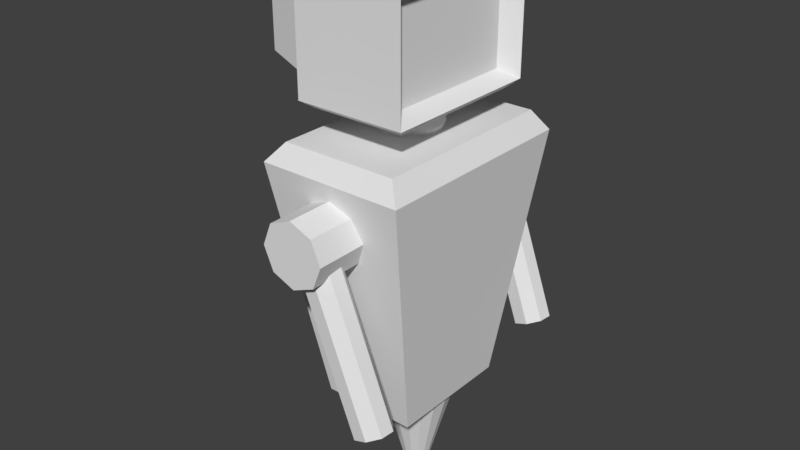 # Source: robo.blend  (saved by Blender 2.78.0; exported with 4.5.12 LTS)
import bpy
from mathutils import Matrix  # noqa: F401  (used for matrix-valued properties, if any)

bpy.ops.wm.read_factory_settings(use_empty=True)
scene = bpy.context.scene
scene.name = 'Scene'

# ---- collections
col_collection_1 = bpy.data.collections.new('Collection 1'); scene.collection.children.link(col_collection_1)

# ---- world
world_world = bpy.data.worlds.new('World'); scene.world = world_world
world_world.color = (0.05088, 0.05088, 0.05088)
world_world.use_sun_shadow = False
world_world.sun_shadow_jitter_overblur = 0.0
world_world.cycles.sampling_method = 'MANUAL'

# ---- meshes
me_cylinder_002 = bpy.data.meshes.new('Cylinder.002')
me_cylinder_002.from_pydata([(0.0, 1.0, -1.0), (0.0, 1.0, 1.0), (0.7071, 0.7071, -1.0), (0.7071, 0.7071, 1.0), (1.0, -4.371e-08, -1.0), (1.0, -4.371e-08, 1.0), (0.7071, -0.7071, -1.0), (0.7071, -0.7071, 1.0), (-8.742e-08, -1.0, -1.0), (-8.742e-08, -1.0, 1.0), (-0.7071, -0.7071, -1.0), (-0.7071, -0.7071, 1.0), (-1.0, 1.192e-08, -1.0), (-1.0, 1.192e-08, 1.0), (-0.7071, 0.7071, -1.0), (-0.7071, 0.7071, 1.0)], [], [(0, 1, 3, 2), (2, 3, 5, 4), (4, 5, 7, 6), (6, 7, 9, 8), (8, 9, 11, 10), (10, 11, 13, 12), (3, 1, 15, 13, 11, 9, 7, 5), (12, 13, 15, 14), (14, 15, 1, 0), (0, 2, 4, 6, 8, 10, 12, 14)])
me_cylinder_002.use_remesh_preserve_volume = False
me_cylinder_002.use_remesh_preserve_attributes = False
me_cylinder_002.use_mirror_vertex_groups = False
me_cylinder_002.update()
me_cylinder = bpy.data.meshes.new('Cylinder')
me_cylinder.from_pydata([(3.017e-08, 0.241, -1.0), (4.15e-12, 0.7921, 1.0), (0.09221, 0.2226, -1.0), (0.3031, 0.7318, 1.0), (0.1704, 0.1704, -1.0), (0.5601, 0.5601, 1.0), (0.2226, 0.09221, -1.0), (0.7318, 0.3031, 1.0), (0.241, -7.731e-09, -1.0), (0.7921, -3.075e-08, 1.0), (0.2226, -0.09221, -1.0), (0.7318, -0.3031, 1.0), (0.1704, -0.1704, -1.0), (0.5601, -0.5601, 1.0), (0.09221, -0.2226, -1.0), (0.3031, -0.7318, 1.0), (6.655e-08, -0.241, -1.0), (1.196e-07, -0.7921, 1.0), (-0.09221, -0.2226, -1.0), (-0.3031, -0.7318, 1.0), (-0.1704, -0.1704, -1.0), (-0.5601, -0.5601, 1.0), (-0.2226, -0.09221, -1.0), (-0.7318, -0.3031, 1.0), (-0.241, 5.675e-09, -1.0), (-0.7921, 1.332e-08, 1.0), (-0.2226, 0.09221, -1.0), (-0.7318, 0.3031, 1.0), (-0.1704, 0.1704, -1.0), (-0.5601, 0.5601, 1.0), (-0.09221, 0.2226, -1.0), (-0.3031, 0.7318, 1.0)], [], [(0, 1, 3, 2), (2, 3, 5, 4), (4, 5, 7, 6), (6, 7, 9, 8), (8, 9, 11, 10), (10, 11, 13, 12), (12, 13, 15, 14), (14, 15, 17, 16), (16, 17, 19, 18), (18, 19, 21, 20), (20, 21, 23, 22), (22, 23, 25, 24), (24, 25, 27, 26), (26, 27, 29, 28), (3, 1, 31, 29, 27, 25, 23, 21, 19, 17, 15, 13, 11, 9, 7, 5), (28, 29, 31, 30), (30, 31, 1, 0), (0, 2, 4, 6, 8, 10, 12, 14, 16, 18, 20, 22, 24, 26, 28, 30)])
me_cylinder.use_remesh_preserve_volume = False
me_cylinder.use_remesh_preserve_attributes = False
me_cylinder.use_mirror_vertex_groups = False
me_cylinder.update()
me_cylinder_001 = bpy.data.meshes.new('Cylinder.001')
me_cylinder_001.from_pydata([(0.0, 1.0, -1.0), (0.0, 1.0, 1.0), (0.1951, 0.9808, -1.0), (0.1951, 0.9808, 1.0), (0.3827, 0.9239, -1.0), (0.3827, 0.9239, 1.0), (0.5556, 0.8315, -1.0), (0.5556, 0.8315, 1.0), (0.7071, 0.7071, -1.0), (0.7071, 0.7071, 1.0), (0.8315, 0.5556, -1.0), (0.8315, 0.5556, 1.0), (0.9239, 0.3827, -1.0), (0.9239, 0.3827, 1.0), (0.9808, 0.1951, -1.0), (0.9808, 0.1951, 1.0), (1.0, 7.55e-08, -1.0), (1.0, 7.55e-08, 1.0), (0.9808, -0.1951, -1.0), (0.9808, -0.1951, 1.0), (0.9239, -0.3827, -1.0), (0.9239, -0.3827, 1.0), (0.8315, -0.5556, -1.0), (0.8315, -0.5556, 1.0), (0.7071, -0.7071, -1.0), (0.7071, -0.7071, 1.0), (0.5556, -0.8315, -1.0), (0.5556, -0.8315, 1.0), (0.3827, -0.9239, -1.0), (0.3827, -0.9239, 1.0), (0.1951, -0.9808, -1.0), (0.1951, -0.9808, 1.0), (-3.258e-07, -1.0, -1.0), (-3.258e-07, -1.0, 1.0), (-0.1951, -0.9808, -1.0), (-0.1951, -0.9808, 1.0), (-0.3827, -0.9239, -1.0), (-0.3827, -0.9239, 1.0), (-0.5556, -0.8315, -1.0), (-0.5556, -0.8315, 1.0), (-0.7071, -0.7071, -1.0), (-0.7071, -0.7071, 1.0), (-0.8315, -0.5556, -1.0), (-0.8315, -0.5556, 1.0), (-0.9239, -0.3827, -1.0), (-0.9239, -0.3827, 1.0), (-0.9808, -0.1951, -1.0), (-0.9808, -0.1951, 1.0), (-1.0, 9.656e-07, -1.0), (-1.0, 9.656e-07, 1.0), (-0.9808, 0.1951, -1.0), (-0.9808, 0.1951, 1.0), (-0.9239, 0.3827, -1.0), (-0.9239, 0.3827, 1.0), (-0.8315, 0.5556, -1.0), (-0.8315, 0.5556, 1.0), (-0.7071, 0.7071, -1.0), (-0.7071, 0.7071, 1.0), (-0.5556, 0.8315, -1.0), (-0.5556, 0.8315, 1.0), (-0.3827, 0.9239, -1.0), (-0.3827, 0.9239, 1.0), (-0.1951, 0.9808, -1.0), (-0.1951, 0.9808, 1.0), (-9.34e-09, 1.078, 0.8668), (0.2104, 1.058, 0.8668), (0.4127, 0.9964, 0.8668), (0.5992, 0.8967, 0.8668), (0.7626, 0.7626, 0.8668), (0.8967, 0.5992, 0.8668), (0.9964, 0.4127, 0.8668), (1.058, 0.2104, 0.8668), (1.078, 5.867e-08, 0.8668), (1.058, -0.2104, 0.8668), (0.9964, -0.4127, 0.8668), (0.8967, -0.5992, 0.8668), (0.7626, -0.7626, 0.8668), (0.5992, -0.8967, 0.8668), (0.4127, -0.9964, 0.8668), (0.2104, -1.058, 0.8668), (-3.607e-07, -1.078, 0.8668), (-0.2104, -1.058, 0.8668), (-0.4127, -0.9964, 0.8668), (-0.5992, -0.8967, 0.8668), (-0.7626, -0.7626, 0.8668), (-0.8967, -0.5992, 0.8668), (-0.9964, -0.4127, 0.8668), (-1.058, -0.2104, 0.8668), (-1.078, 1.019e-06, 0.8668), (-1.058, 0.2104, 0.8668), (-0.9964, 0.4127, 0.8668), (-0.8967, 0.5992, 0.8668), (-0.7626, 0.7626, 0.8668), (-0.5992, 0.8967, 0.8668), (-0.4127, 0.9964, 0.8668), (-0.2104, 1.058, 0.8668), (0.1951, 0.9808, 0.6228), (0.3827, 0.9239, 0.6228), (0.5556, 0.8315, 0.6228), (0.7071, 0.7071, 0.6228), (0.8315, 0.5556, 0.6228), (0.9239, 0.3827, 0.6228), (0.9808, 0.1951, 0.6228), (1.0, 7.55e-08, 0.6228), (0.9808, -0.1951, 0.6228), (0.9239, -0.3827, 0.6228), (0.8315, -0.5556, 0.6228), (0.7071, -0.7071, 0.6228), (0.5556, -0.8315, 0.6228), (0.3827, -0.9239, 0.6228), (0.1951, -0.9808, 0.6228), (-3.258e-07, -1.0, 0.6228), (-0.1951, -0.9808, 0.6228), (-0.3827, -0.9239, 0.6228), (-0.5556, -0.8315, 0.6228), (-0.7071, -0.7071, 0.6228), (-0.8315, -0.5556, 0.6228), (-0.9239, -0.3827, 0.6228), (-0.9808, -0.1951, 0.6228), (-1.0, 9.656e-07, 0.6228), (-0.9808, 0.1951, 0.6228), (-0.9239, 0.3827, 0.6228), (-0.8315, 0.5556, 0.6228), (-0.7071, 0.7071, 0.6228), (-0.5556, 0.8315, 0.6228), (-0.3827, 0.9239, 0.6228), (-0.1951, 0.9808, 0.6228), (0.0, 1.0, 0.6228), (0.2104, 1.058, 0.4011), (0.4127, 0.9964, 0.4011), (0.5992, 0.8967, 0.4011), (0.7626, 0.7626, 0.4011), (0.8967, 0.5992, 0.4011), (0.9964, 0.4127, 0.4011), (1.058, 0.2104, 0.4011), (1.078, 5.867e-08, 0.4011), (1.058, -0.2104, 0.4011), (0.9964, -0.4127, 0.4011), (0.8967, -0.5992, 0.4011), (0.7626, -0.7626, 0.4011), (0.5992, -0.8967, 0.4011), (0.4127, -0.9964, 0.4011), (0.2104, -1.058, 0.4011), (-3.607e-07, -1.078, 0.4011), (-0.2104, -1.058, 0.4011), (-0.4127, -0.9964, 0.4011), (-0.5992, -0.8967, 0.4011), (-0.7626, -0.7626, 0.4011), (-0.8967, -0.5992, 0.4011), (-0.9964, -0.4127, 0.4011), (-1.058, -0.2104, 0.4011), (-1.078, 1.019e-06, 0.4011), (-1.058, 0.2104, 0.4011), (-0.9964, 0.4127, 0.4011), (-0.8967, 0.5992, 0.4011), (-0.7626, 0.7626, 0.4011), (-0.5992, 0.8967, 0.4011), (-0.4127, 0.9964, 0.4011), (-0.2104, 1.058, 0.4011), (-9.34e-09, 1.078, 0.4011), (0.1951, 0.9808, 0.177), (0.3827, 0.9239, 0.177), (0.5556, 0.8315, 0.177), (0.7071, 0.7071, 0.177), (0.8315, 0.5556, 0.177), (0.9239, 0.3827, 0.177), (0.9808, 0.1951, 0.177), (1.0, 7.55e-08, 0.177), (0.9808, -0.1951, 0.177), (0.9239, -0.3827, 0.177), (0.8315, -0.5556, 0.177), (0.7071, -0.7071, 0.177), (0.5556, -0.8315, 0.177), (0.3827, -0.9239, 0.177), (0.1951, -0.9808, 0.177), (-3.258e-07, -1.0, 0.177), (-0.1951, -0.9808, 0.177), (-0.3827, -0.9239, 0.177), (-0.5556, -0.8315, 0.177), (-0.7071, -0.7071, 0.177), (-0.8315, -0.5556, 0.177), (-0.9239, -0.3827, 0.177), (-0.9808, -0.1951, 0.177), (-1.0, 9.656e-07, 0.177), (-0.9808, 0.1951, 0.177), (-0.9239, 0.3827, 0.177), (-0.8315, 0.5556, 0.177), (-0.7071, 0.7071, 0.177), (-0.5556, 0.8315, 0.177), (-0.3827, 0.9239, 0.177), (-0.1951, 0.9808, 0.177), (0.0, 1.0, 0.177), (0.2104, 1.058, -0.05336), (0.4127, 0.9964, -0.05336), (0.5992, 0.8967, -0.05336), (0.7626, 0.7626, -0.05336), (0.8967, 0.5992, -0.05336), (0.9964, 0.4127, -0.05336), (1.058, 0.2104, -0.05336), (1.078, 5.867e-08, -0.05336), (1.058, -0.2104, -0.05336), (0.9964, -0.4127, -0.05336), (0.8967, -0.5992, -0.05336), (0.7626, -0.7626, -0.05336), (0.5992, -0.8967, -0.05336), (0.4127, -0.9964, -0.05336), (0.2104, -1.058, -0.05336), (-3.607e-07, -1.078, -0.05336), (-0.2104, -1.058, -0.05336), (-0.4127, -0.9964, -0.05336), (-0.5992, -0.8967, -0.05336), (-0.7626, -0.7626, -0.05336), (-0.8967, -0.5992, -0.05336), (-0.9964, -0.4127, -0.05336), (-1.058, -0.2104, -0.05336), (-1.078, 1.019e-06, -0.05336), (-1.058, 0.2104, -0.05336), (-0.9964, 0.4127, -0.05336), (-0.8967, 0.5992, -0.05336), (-0.7626, 0.7626, -0.05336), (-0.5992, 0.8967, -0.05336), (-0.4127, 0.9964, -0.05336), (-0.2104, 1.058, -0.05336), (-9.34e-09, 1.078, -0.05336), (0.1951, 0.9808, -0.2123), (0.3827, 0.9239, -0.2123), (0.5556, 0.8315, -0.2123), (0.7071, 0.7071, -0.2123), (0.8315, 0.5556, -0.2123), (0.9239, 0.3827, -0.2123), (0.9808, 0.1951, -0.2123), (1.0, 7.55e-08, -0.2123), (0.9808, -0.1951, -0.2123), (0.9239, -0.3827, -0.2123), (0.8315, -0.5556, -0.2123), (0.7071, -0.7071, -0.2123), (0.5556, -0.8315, -0.2123), (0.3827, -0.9239, -0.2123), (0.1951, -0.9808, -0.2123), (-3.258e-07, -1.0, -0.2123), (-0.1951, -0.9808, -0.2123), (-0.3827, -0.9239, -0.2123), (-0.5556, -0.8315, -0.2123), (-0.7071, -0.7071, -0.2123), (-0.8315, -0.5556, -0.2123), (-0.9239, -0.3827, -0.2123), (-0.9808, -0.1951, -0.2123), (-1.0, 9.656e-07, -0.2123), (-0.9808, 0.1951, -0.2123), (-0.9239, 0.3827, -0.2123), (-0.8315, 0.5556, -0.2123), (-0.7071, 0.7071, -0.2123), (-0.5556, 0.8315, -0.2123), (-0.3827, 0.9239, -0.2123), (-0.1951, 0.9808, -0.2123), (0.0, 1.0, -0.2123), (0.2227, 1.119, -0.4143), (0.4368, 1.054, -0.4143), (0.6341, 0.949, -0.4143), (0.8071, 0.8071, -0.4143), (0.949, 0.6341, -0.4143), (1.054, 0.4368, -0.4143), (1.119, 0.2227, -0.4143), (1.141, 4.241e-08, -0.4143), (1.119, -0.2227, -0.4143), (1.054, -0.4368, -0.4143), (0.949, -0.6341, -0.4143), (0.8071, -0.8071, -0.4143), (0.6341, -0.949, -0.4143), (0.4368, -1.054, -0.4143), (0.2227, -1.119, -0.4143), (-3.888e-07, -1.141, -0.4143), (-0.2227, -1.119, -0.4143), (-0.4368, -1.054, -0.4143), (-0.6341, -0.949, -0.4143), (-0.8071, -0.8071, -0.4143), (-0.949, -0.6341, -0.4143), (-1.054, -0.4368, -0.4143), (-1.119, -0.2227, -0.4143), (-1.141, 1.058e-06, -0.4143), (-1.119, 0.2227, -0.4143), (-1.054, 0.4368, -0.4143), (-0.949, 0.6341, -0.4143), (-0.8071, 0.8071, -0.4143), (-0.6341, 0.949, -0.4143), (-0.4368, 1.054, -0.4143), (-0.2227, 1.119, -0.4143), (-1.69e-08, 1.141, -0.4143), (0.1951, 0.9808, -0.6172), (0.3827, 0.9239, -0.6172), (0.5556, 0.8315, -0.6172), (0.7071, 0.7071, -0.6172), (0.8315, 0.5556, -0.6172), (0.9239, 0.3827, -0.6172), (0.9808, 0.1951, -0.6172), (1.0, 7.55e-08, -0.6172), (0.9808, -0.1951, -0.6172), (0.9239, -0.3827, -0.6172), (0.8315, -0.5556, -0.6172), (0.7071, -0.7071, -0.6172), (0.5556, -0.8315, -0.6172), (0.3827, -0.9239, -0.6172), (0.1951, -0.9808, -0.6172), (-3.258e-07, -1.0, -0.6172), (-0.1951, -0.9808, -0.6172), (-0.3827, -0.9239, -0.6172), (-0.5556, -0.8315, -0.6172), (-0.7071, -0.7071, -0.6172), (-0.8315, -0.5556, -0.6172), (-0.9239, -0.3827, -0.6172), (-0.9808, -0.1951, -0.6172), (-1.0, 9.656e-07, -0.6172), (-0.9808, 0.1951, -0.6172), (-0.9239, 0.3827, -0.6172), (-0.8315, 0.5556, -0.6172), (-0.7071, 0.7071, -0.6172), (-0.5556, 0.8315, -0.6172), (-0.3827, 0.9239, -0.6172), (-0.1951, 0.9808, -0.6172), (0.0, 1.0, -0.6172), (0.2199, 1.105, -0.8086), (0.4313, 1.041, -0.8086), (0.6261, 0.9371, -0.8086), (0.7969, 0.7969, -0.8086), (0.9371, 0.6261, -0.8086), (1.041, 0.4313, -0.8086), (1.105, 0.2199, -0.8086), (1.127, 4.652e-08, -0.8086), (1.105, -0.2199, -0.8086), (1.041, -0.4313, -0.8086), (0.9371, -0.6261, -0.8086), (0.7969, -0.7969, -0.8086), (0.6261, -0.9371, -0.8086), (0.4313, -1.041, -0.8086), (0.2199, -1.105, -0.8086), (-3.823e-07, -1.127, -0.8086), (-0.2199, -1.105, -0.8086), (-0.4313, -1.041, -0.8086), (-0.6261, -0.9371, -0.8086), (-0.7969, -0.7969, -0.8086), (-0.9371, -0.6261, -0.8086), (-1.041, -0.4313, -0.8086), (-1.105, -0.2199, -0.8086), (-1.127, 1.05e-06, -0.8086), (-1.105, 0.2199, -0.8086), (-1.041, 0.4313, -0.8086), (-0.9371, 0.6261, -0.8086), (-0.7969, 0.7969, -0.8086), (-0.6261, 0.9371, -0.8086), (-0.4313, 1.041, -0.8086), (-0.2199, 1.105, -0.8086), (-1.508e-08, 1.127, -0.8086)], [], [(64, 1, 3, 65), (65, 3, 5, 66), (66, 5, 7, 67), (67, 7, 9, 68), (68, 9, 11, 69), (69, 11, 13, 70), (70, 13, 15, 71), (71, 15, 17, 72), (72, 17, 19, 73), (73, 19, 21, 74), (74, 21, 23, 75), (75, 23, 25, 76), (76, 25, 27, 77), (77, 27, 29, 78), (78, 29, 31, 79), (79, 31, 33, 80), (80, 33, 35, 81), (81, 35, 37, 82), (82, 37, 39, 83), (83, 39, 41, 84), (84, 41, 43, 85), (85, 43, 45, 86), (86, 45, 47, 87), (87, 47, 49, 88), (88, 49, 51, 89), (89, 51, 53, 90), (90, 53, 55, 91), (91, 55, 57, 92), (92, 57, 59, 93), (93, 59, 61, 94), (3, 1, 63, 61, 59, 57, 55, 53, 51, 49, 47, 45, 43, 41, 39, 37, 35, 33, 31, 29, 27, 25, 23, 21, 19, 17, 15, 13, 11, 9, 7, 5), (94, 61, 63, 95), (95, 63, 1, 64), (0, 2, 4, 6, 8, 10, 12, 14, 16, 18, 20, 22, 24, 26, 28, 30, 32, 34, 36, 38, 40, 42, 44, 46, 48, 50, 52, 54, 56, 58, 60, 62), (126, 95, 64, 127), (125, 94, 95, 126), (124, 93, 94, 125), (123, 92, 93, 124), (122, 91, 92, 123), (121, 90, 91, 122), (120, 89, 90, 121), (119, 88, 89, 120), (118, 87, 88, 119), (117, 86, 87, 118), (116, 85, 86, 117), (115, 84, 85, 116), (114, 83, 84, 115), (113, 82, 83, 114), (112, 81, 82, 113), (111, 80, 81, 112), (110, 79, 80, 111), (109, 78, 79, 110), (108, 77, 78, 109), (107, 76, 77, 108), (106, 75, 76, 107), (105, 74, 75, 106), (104, 73, 74, 105), (103, 72, 73, 104), (102, 71, 72, 103), (101, 70, 71, 102), (100, 69, 70, 101), (99, 68, 69, 100), (98, 67, 68, 99), (97, 66, 67, 98), (96, 65, 66, 97), (127, 64, 65, 96), (159, 127, 96, 128), (128, 96, 97, 129), (129, 97, 98, 130), (130, 98, 99, 131), (131, 99, 100, 132), (132, 100, 101, 133), (133, 101, 102, 134), (134, 102, 103, 135), (135, 103, 104, 136), (136, 104, 105, 137), (137, 105, 106, 138), (138, 106, 107, 139), (139, 107, 108, 140), (140, 108, 109, 141), (141, 109, 110, 142), (142, 110, 111, 143), (143, 111, 112, 144), (144, 112, 113, 145), (145, 113, 114, 146), (146, 114, 115, 147), (147, 115, 116, 148), (148, 116, 117, 149), (149, 117, 118, 150), (150, 118, 119, 151), (151, 119, 120, 152), (152, 120, 121, 153), (153, 121, 122, 154), (154, 122, 123, 155), (155, 123, 124, 156), (156, 124, 125, 157), (157, 125, 126, 158), (158, 126, 127, 159), (190, 158, 159, 191), (189, 157, 158, 190), (188, 156, 157, 189), (187, 155, 156, 188), (186, 154, 155, 187), (185, 153, 154, 186), (184, 152, 153, 185), (183, 151, 152, 184), (182, 150, 151, 183), (181, 149, 150, 182), (180, 148, 149, 181), (179, 147, 148, 180), (178, 146, 147, 179), (177, 145, 146, 178), (176, 144, 145, 177), (175, 143, 144, 176), (174, 142, 143, 175), (173, 141, 142, 174), (172, 140, 141, 173), (171, 139, 140, 172), (170, 138, 139, 171), (169, 137, 138, 170), (168, 136, 137, 169), (167, 135, 136, 168), (166, 134, 135, 167), (165, 133, 134, 166), (164, 132, 133, 165), (163, 131, 132, 164), (162, 130, 131, 163), (161, 129, 130, 162), (160, 128, 129, 161), (191, 159, 128, 160), (223, 191, 160, 192), (192, 160, 161, 193), (193, 161, 162, 194), (194, 162, 163, 195), (195, 163, 164, 196), (196, 164, 165, 197), (197, 165, 166, 198), (198, 166, 167, 199), (199, 167, 168, 200), (200, 168, 169, 201), (201, 169, 170, 202), (202, 170, 171, 203), (203, 171, 172, 204), (204, 172, 173, 205), (205, 173, 174, 206), (206, 174, 175, 207), (207, 175, 176, 208), (208, 176, 177, 209), (209, 177, 178, 210), (210, 178, 179, 211), (211, 179, 180, 212), (212, 180, 181, 213), (213, 181, 182, 214), (214, 182, 183, 215), (215, 183, 184, 216), (216, 184, 185, 217), (217, 185, 186, 218), (218, 186, 187, 219), (219, 187, 188, 220), (220, 188, 189, 221), (221, 189, 190, 222), (222, 190, 191, 223), (254, 222, 223, 255), (253, 221, 222, 254), (252, 220, 221, 253), (251, 219, 220, 252), (250, 218, 219, 251), (249, 217, 218, 250), (248, 216, 217, 249), (247, 215, 216, 248), (246, 214, 215, 247), (245, 213, 214, 246), (244, 212, 213, 245), (243, 211, 212, 244), (242, 210, 211, 243), (241, 209, 210, 242), (240, 208, 209, 241), (239, 207, 208, 240), (238, 206, 207, 239), (237, 205, 206, 238), (236, 204, 205, 237), (235, 203, 204, 236), (234, 202, 203, 235), (233, 201, 202, 234), (232, 200, 201, 233), (231, 199, 200, 232), (230, 198, 199, 231), (229, 197, 198, 230), (228, 196, 197, 229), (227, 195, 196, 228), (226, 194, 195, 227), (225, 193, 194, 226), (224, 192, 193, 225), (255, 223, 192, 224), (287, 255, 224, 256), (256, 224, 225, 257), (257, 225, 226, 258), (258, 226, 227, 259), (259, 227, 228, 260), (260, 228, 229, 261), (261, 229, 230, 262), (262, 230, 231, 263), (263, 231, 232, 264), (264, 232, 233, 265), (265, 233, 234, 266), (266, 234, 235, 267), (267, 235, 236, 268), (268, 236, 237, 269), (269, 237, 238, 270), (270, 238, 239, 271), (271, 239, 240, 272), (272, 240, 241, 273), (273, 241, 242, 274), (274, 242, 243, 275), (275, 243, 244, 276), (276, 244, 245, 277), (277, 245, 246, 278), (278, 246, 247, 279), (279, 247, 248, 280), (280, 248, 249, 281), (281, 249, 250, 282), (282, 250, 251, 283), (283, 251, 252, 284), (284, 252, 253, 285), (285, 253, 254, 286), (286, 254, 255, 287), (318, 286, 287, 319), (317, 285, 286, 318), (316, 284, 285, 317), (315, 283, 284, 316), (314, 282, 283, 315), (313, 281, 282, 314), (312, 280, 281, 313), (311, 279, 280, 312), (310, 278, 279, 311), (309, 277, 278, 310), (308, 276, 277, 309), (307, 275, 276, 308), (306, 274, 275, 307), (305, 273, 274, 306), (304, 272, 273, 305), (303, 271, 272, 304), (302, 270, 271, 303), (301, 269, 270, 302), (300, 268, 269, 301), (299, 267, 268, 300), (298, 266, 267, 299), (297, 265, 266, 298), (296, 264, 265, 297), (295, 263, 264, 296), (294, 262, 263, 295), (293, 261, 262, 294), (292, 260, 261, 293), (291, 259, 260, 292), (290, 258, 259, 291), (289, 257, 258, 290), (288, 256, 257, 289), (319, 287, 256, 288), (351, 319, 288, 320), (320, 288, 289, 321), (321, 289, 290, 322), (322, 290, 291, 323), (323, 291, 292, 324), (324, 292, 293, 325), (325, 293, 294, 326), (326, 294, 295, 327), (327, 295, 296, 328), (328, 296, 297, 329), (329, 297, 298, 330), (330, 298, 299, 331), (331, 299, 300, 332), (332, 300, 301, 333), (333, 301, 302, 334), (334, 302, 303, 335), (335, 303, 304, 336), (336, 304, 305, 337), (337, 305, 306, 338), (338, 306, 307, 339), (339, 307, 308, 340), (340, 308, 309, 341), (341, 309, 310, 342), (342, 310, 311, 343), (343, 311, 312, 344), (344, 312, 313, 345), (345, 313, 314, 346), (346, 314, 315, 347), (347, 315, 316, 348), (348, 316, 317, 349), (349, 317, 318, 350), (350, 318, 319, 351), (62, 350, 351, 0), (60, 349, 350, 62), (58, 348, 349, 60), (56, 347, 348, 58), (54, 346, 347, 56), (52, 345, 346, 54), (50, 344, 345, 52), (48, 343, 344, 50), (46, 342, 343, 48), (44, 341, 342, 46), (42, 340, 341, 44), (40, 339, 340, 42), (38, 338, 339, 40), (36, 337, 338, 38), (34, 336, 337, 36), (32, 335, 336, 34), (30, 334, 335, 32), (28, 333, 334, 30), (26, 332, 333, 28), (24, 331, 332, 26), (22, 330, 331, 24), (20, 329, 330, 22), (18, 328, 329, 20), (16, 327, 328, 18), (14, 326, 327, 16), (12, 325, 326, 14), (10, 324, 325, 12), (8, 323, 324, 10), (6, 322, 323, 8), (4, 321, 322, 6), (2, 320, 321, 4), (0, 351, 320, 2)])
me_cylinder_001.use_remesh_preserve_volume = False
me_cylinder_001.use_remesh_preserve_attributes = False
me_cylinder_001.use_mirror_vertex_groups = False
me_cylinder_001.update()
me_cube_005 = bpy.data.meshes.new('Cube.005')
me_cube_005.from_pydata([(-0.9327, -1.247, -1.041), (-1.117, -1.593, 0.6075), (-0.9327, 0.06056, -1.041), (-1.117, 0.407, 0.6075), (0.6986, -1.247, -1.041), (0.883, -1.593, 0.6075), (0.6986, 0.06056, -1.041), (0.883, 0.407, 0.6075), (-1.382, -1.719, 0.4922), (-1.382, 0.5168, 0.4922), (1.123, 0.5168, 0.4922), (1.123, -1.719, 0.4922)], [], [(8, 1, 3, 9), (9, 3, 7, 10), (10, 7, 5, 11), (11, 5, 1, 8), (2, 6, 4, 0), (7, 3, 1, 5), (4, 11, 8, 0), (6, 10, 11, 4), (2, 9, 10, 6), (0, 8, 9, 2)])
me_cube_005.use_remesh_preserve_volume = False
me_cube_005.use_remesh_preserve_attributes = False
me_cube_005.use_mirror_vertex_groups = False
me_cube_005.update()
me_cube_006 = bpy.data.meshes.new('Cube.006')
me_cube_006.from_pydata([(-2.444, -1.333, -0.6323), (-2.444, -1.333, 0.2275), (-2.444, 0.178, -0.6323), (-2.444, 0.178, 0.2275), (-0.98, -1.61, -0.7902), (-0.98, -1.61, 0.3855), (-0.98, 0.4556, -0.7902), (-0.98, 0.4556, 0.3855), (-1.117, -1.593, -1.041), (-1.117, -1.593, 0.6075), (-1.117, 0.407, -1.041), (-1.117, 0.407, 0.6075), (0.883, -1.593, -1.041), (0.883, -1.593, 0.6075), (0.883, 0.407, -1.041), (0.883, 0.407, 0.6075), (-1.31, -1.741, -0.9485), (-1.322, 0.5611, -0.9552), (1.045, 0.5632, -0.9485), (1.045, -1.741, -0.9485), (-1.31, -1.741, 0.5085), (-1.322, 0.5611, 0.5018), (1.045, 0.5632, 0.5085), (1.045, -1.741, 0.5085), (-1.279, -1.741, -0.9485), (-1.279, -1.741, -0.9485), (-1.29, 0.5611, -0.9552), (-1.29, 0.5611, -0.9552), (-1.279, -1.741, 0.5085), (-1.279, -1.741, 0.5085), (-1.29, 0.5611, 0.5018), (-1.29, 0.5611, 0.5018), (0.6931, 0.3844, 0.3954), (0.6931, 0.3844, -0.8354), (0.6931, -1.562, 0.3954), (0.6931, -1.562, -0.8354)], [], [(0, 1, 3, 2), (2, 3, 7, 6), (6, 7, 5, 4), (4, 5, 1, 0), (2, 6, 4, 0), (7, 3, 1, 5), (20, 28, 30, 21), (21, 30, 11, 15, 22), (22, 15, 13, 23), (23, 13, 9, 28, 20), (10, 14, 12, 8), (15, 11, 9, 13), (12, 19, 16, 24, 8), (14, 18, 19, 12), (10, 26, 17, 18, 14), (24, 16, 17, 26), (19, 23, 20, 29, 25, 16), (23, 19, 35, 34), (17, 27, 31, 21, 22, 18), (16, 25, 27, 17), (29, 20, 21, 31), (8, 24, 26, 10), (28, 9, 11, 30), (25, 29, 31, 27), (28, 25, 24, 27, 26, 30, 31, 29), (33, 32, 34, 35), (19, 18, 33, 35), (22, 23, 34, 32), (18, 22, 32, 33)])
me_cube_006.use_remesh_preserve_volume = False
me_cube_006.use_remesh_preserve_attributes = False
me_cube_006.use_mirror_vertex_groups = False
me_cube_006.update()
me_cylinder_003 = bpy.data.meshes.new('Cylinder.003')
me_cylinder_003.from_pydata([(0.0, 1.0, -1.0), (0.0, 1.0, 1.0), (0.7071, 0.7071, -1.0), (0.7071, 0.7071, 1.0), (1.0, -4.371e-08, -1.0), (1.0, -4.371e-08, 1.0), (0.7071, -0.7071, -1.0), (0.7071, -0.7071, 1.0), (-8.742e-08, -1.0, -1.0), (-8.742e-08, -1.0, 1.0), (-0.7071, -0.7071, -1.0), (-0.7071, -0.7071, 1.0), (-1.0, 1.192e-08, -1.0), (-1.0, 1.192e-08, 1.0), (-0.7071, 0.7071, -1.0), (-0.7071, 0.7071, 1.0)], [], [(0, 1, 3, 2), (2, 3, 5, 4), (4, 5, 7, 6), (6, 7, 9, 8), (8, 9, 11, 10), (10, 11, 13, 12), (3, 1, 15, 13, 11, 9, 7, 5), (12, 13, 15, 14), (14, 15, 1, 0), (0, 2, 4, 6, 8, 10, 12, 14)])
me_cylinder_003.use_remesh_preserve_volume = False
me_cylinder_003.use_remesh_preserve_attributes = False
me_cylinder_003.use_mirror_vertex_groups = False
me_cylinder_003.update()
me_cylinder_004 = bpy.data.meshes.new('Cylinder.004')
me_cylinder_004.from_pydata([(0.0, 1.0, -1.0), (0.0, 1.0, 1.0), (0.7071, 0.7071, -1.0), (0.7071, 0.7071, 1.0), (1.0, -4.371e-08, -1.0), (1.0, -4.371e-08, 1.0), (0.7071, -0.7071, -1.0), (0.7071, -0.7071, 1.0), (-8.742e-08, -1.0, -1.0), (-8.742e-08, -1.0, 1.0), (-0.7071, -0.7071, -1.0), (-0.7071, -0.7071, 1.0), (-1.0, 1.192e-08, -1.0), (-1.0, 1.192e-08, 1.0), (-0.7071, 0.7071, -1.0), (-0.7071, 0.7071, 1.0)], [], [(0, 1, 3, 2), (2, 3, 5, 4), (4, 5, 7, 6), (6, 7, 9, 8), (8, 9, 11, 10), (10, 11, 13, 12), (3, 1, 15, 13, 11, 9, 7, 5), (12, 13, 15, 14), (14, 15, 1, 0), (0, 2, 4, 6, 8, 10, 12, 14)])
me_cylinder_004.use_remesh_preserve_volume = False
me_cylinder_004.use_remesh_preserve_attributes = False
me_cylinder_004.use_mirror_vertex_groups = False
me_cylinder_004.update()
me_cylinder_005 = bpy.data.meshes.new('Cylinder.005')
me_cylinder_005.from_pydata([(0.0, 1.0, -1.0), (0.0, 1.0, 1.0), (0.7071, 0.7071, -1.0), (0.7071, 0.7071, 1.0), (1.0, -4.371e-08, -1.0), (1.0, -4.371e-08, 1.0), (0.7071, -0.7071, -1.0), (0.7071, -0.7071, 1.0), (-8.742e-08, -1.0, -1.0), (-8.742e-08, -1.0, 1.0), (-0.7071, -0.7071, -1.0), (-0.7071, -0.7071, 1.0), (-1.0, 1.192e-08, -1.0), (-1.0, 1.192e-08, 1.0), (-0.7071, 0.7071, -1.0), (-0.7071, 0.7071, 1.0)], [], [(0, 1, 3, 2), (2, 3, 5, 4), (4, 5, 7, 6), (6, 7, 9, 8), (8, 9, 11, 10), (10, 11, 13, 12), (3, 1, 15, 13, 11, 9, 7, 5), (12, 13, 15, 14), (14, 15, 1, 0), (0, 2, 4, 6, 8, 10, 12, 14)])
me_cylinder_005.use_remesh_preserve_volume = False
me_cylinder_005.use_remesh_preserve_attributes = False
me_cylinder_005.use_mirror_vertex_groups = False
me_cylinder_005.update()

# ---- objects
ob_cylinder_002 = bpy.data.objects.new('Cylinder.002', me_cylinder_002)
ob_cylinder = bpy.data.objects.new('Cylinder', me_cylinder)
ob_cylinder_001 = bpy.data.objects.new('Cylinder.001', me_cylinder_001)
ob_cube_002 = bpy.data.objects.new('Cube.002', me_cube_005)
ob_cube_003 = bpy.data.objects.new('Cube.003', me_cube_006)
ob_cylinder_003 = bpy.data.objects.new('Cylinder.003', me_cylinder_003)
ob_cylinder_004 = bpy.data.objects.new('Cylinder.004', me_cylinder_004)
ob_cylinder_005 = bpy.data.objects.new('Cylinder.005', me_cylinder_005)

# ---- transforms, parenting, visibility, modifiers, constraints
ob_cylinder_002.location = (-0.05351, 0.8172, 1.027)
ob_cylinder_002.rotation_euler = (-1.561, -0.0, 0.0)
ob_cylinder_002.scale = (0.2096, 0.2096, 0.2096)
ob_cylinder_002.lineart.crease_threshold = 0.0
ob_cylinder.location = (-0.01461, 0.05349, -0.5846)
ob_cylinder.scale = (0.3222, 0.3222, 0.3222)
ob_cylinder.lineart.crease_threshold = 0.0
ob_cylinder_001.location = (-0.05198, 0.02346, 1.518)
ob_cylinder_001.scale = (0.1895, 0.1895, 0.1895)
ob_cylinder_001.lineart.crease_threshold = 0.0
ob_cube_002.location = (0.004871, 0.4043, 0.8237)
ob_cube_002.scale = (0.3832, 0.6368, 1.058)
ob_cube_002.lineart.crease_threshold = 0.0
ob_cube_003.location = (0.0008745, 0.291, 2.177)
ob_cube_003.scale = (0.3136, 0.4673, 0.5156)
ob_cube_003.lineart.crease_threshold = 0.0
ob_cylinder_003.location = (-0.05351, -0.7574, 1.027)
ob_cylinder_003.rotation_euler = (-1.561, -0.0, 0.0)
ob_cylinder_003.scale = (0.2096, 0.2096, 0.2096)
ob_cylinder_003.lineart.crease_threshold = 0.0
ob_cylinder_004.location = (0.1542, 0.8172, 0.487)
ob_cylinder_004.rotation_euler = (-3.256, -0.327, 0.3152)
ob_cylinder_004.scale = (0.1262, 0.1108, 0.5661)
ob_cylinder_004.lineart.crease_threshold = 0.0
ob_cylinder_005.location = (0.1542, -0.7956, 0.487)
ob_cylinder_005.rotation_euler = (-3.222, -0.3405, 0.3096)
ob_cylinder_005.scale = (0.1262, 0.1108, 0.5661)
ob_cylinder_005.lineart.crease_threshold = 0.0

# ---- collection membership
col_collection_1.objects.link(ob_cylinder_002)
col_collection_1.objects.link(ob_cylinder)
col_collection_1.objects.link(ob_cylinder_001)
col_collection_1.objects.link(ob_cube_002)
col_collection_1.objects.link(ob_cube_003)
col_collection_1.objects.link(ob_cylinder_003)
col_collection_1.objects.link(ob_cylinder_004)
col_collection_1.objects.link(ob_cylinder_005)

# ---- scene / render settings (as saved in the file)
scene.frame_start = 1; scene.frame_end = 250; scene.frame_set(0)
scene.render.engine = 'BLENDER_EEVEE_NEXT'
scene.render.resolution_percentage = 50
scene.render.dither_intensity = 0.0
scene.cycles.use_denoising = False
scene.cycles.samples = 128
scene.cycles.sampling_pattern = 'TABULATED_SOBOL'
scene.cycles.light_sampling_threshold = 0.0
scene.cycles.use_adaptive_sampling = False
scene.cycles.use_light_tree = False
scene.cycles.blur_glossy = 0.0
scene.cycles.sample_clamp_indirect = 0.0
scene.view_settings.view_transform = 'Standard'
bpy.context.view_layer.update()

# ---- added for rendering (the .blend has no active camera and no usable light): camera, sun
cam_auto = bpy.data.cameras.new('AutoCamera')
cam_auto.lens = 50.0
cam_auto.sensor_width = 36.0
cam_auto.clip_end = 1000.0
ob_auto_camera = bpy.data.objects.new('AutoCamera', cam_auto)
scene.collection.objects.link(ob_auto_camera)
ob_auto_camera.location = (3.69071, -4.56324, 3.854)
ob_auto_camera.rotation_euler = (1.09748, -7.21219e-08, 0.694738)
scene.camera = ob_auto_camera
light_auto_sun = bpy.data.lights.new('AutoSun', 'SUN')
light_auto_sun.energy = 3.0
light_auto_sun.angle = 0.0523599
ob_auto_sun = bpy.data.objects.new('AutoSun', light_auto_sun)
scene.collection.objects.link(ob_auto_sun)
ob_auto_sun.rotation_euler = (0.872665, 0.174533, 0.523599)
bpy.context.view_layer.update()
